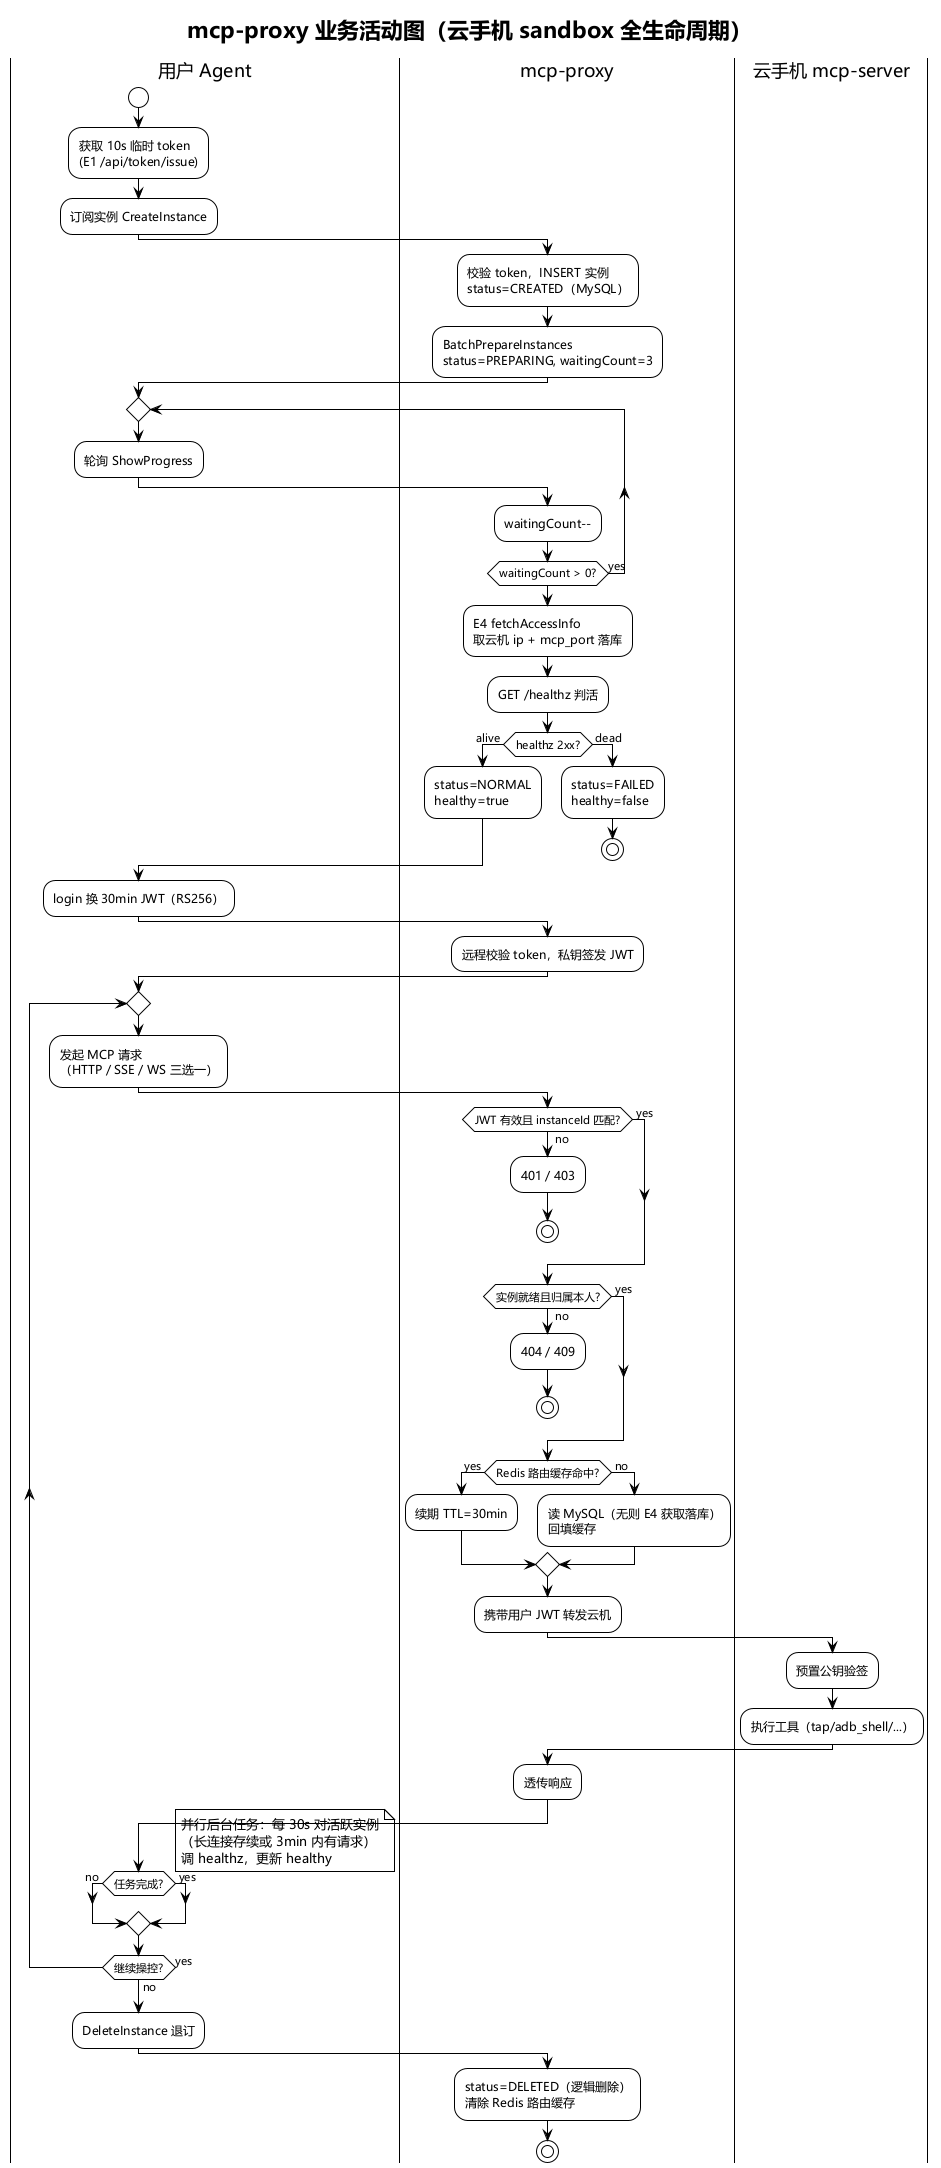

The diagram above was rendered by PlantUML. Its source (embedded in the PNG):
@startuml mcp-proxy-business-activity
!theme plain
skinparam defaultFontName "Microsoft YaHei"
title mcp-proxy 业务活动图（云手机 sandbox 全生命周期）

|用户 Agent|
start
:获取 10s 临时 token\n(E1 /api/token/issue);
:订阅实例 CreateInstance;
|mcp-proxy|
:校验 token，INSERT 实例\nstatus=CREATED（MySQL）;
:BatchPrepareInstances\nstatus=PREPARING, waitingCount=3;
|用户 Agent|
repeat
  :轮询 ShowProgress;
  |mcp-proxy|
  :waitingCount--;
repeat while (waitingCount > 0?) is (yes)

:E4 fetchAccessInfo\n取云机 ip + mcp_port 落库;
:GET /healthz 判活;
if (healthz 2xx?) then ( alive )
  :status=NORMAL\nhealthy=true;
else ( dead )
  :status=FAILED\nhealthy=false;
  stop
endif

|用户 Agent|
:login 换 30min JWT（RS256）;
|mcp-proxy|
:远程校验 token，私钥签发 JWT;
|用户 Agent|
repeat
  :发起 MCP 请求\n（HTTP / SSE / WS 三选一）;
  |mcp-proxy|
  if (JWT 有效且 instanceId 匹配?) then ( no )
    :401 / 403;
    stop
  else ( yes )
  endif
  if (实例就绪且归属本人?) then ( no )
    :404 / 409;
    stop
  else ( yes )
  endif
  if (Redis 路由缓存命中?) then ( yes )
    :续期 TTL=30min;
  else ( no )
    :读 MySQL（无则 E4 获取落库）\n回填缓存;
  endif
  :携带用户 JWT 转发云机;
  |云手机 mcp-server|
  :预置公钥验签;
  :执行工具（tap/adb_shell/...）;
  |mcp-proxy|
  :透传响应;
  |用户 Agent|
  if (任务完成?) then ( no )
  else ( yes )
  endif
repeat while (继续操控?) is (yes) not (no)

|mcp-proxy|
note right
  并行后台任务：每 30s 对活跃实例
  （长连接存续或 3min 内有请求）
  调 healthz，更新 healthy
end note

|用户 Agent|
:DeleteInstance 退订;
|mcp-proxy|
:status=DELETED（逻辑删除）\n清除 Redis 路由缓存;
stop
@enduml